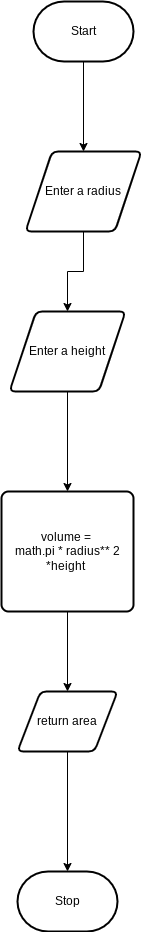

The diagram above was exported from draw.io. Its source (the exported page's mxGraphModel, read from the mxfile embedded in the PNG):
<mxGraphModel dx="834" dy="711" grid="1" gridSize="10" guides="1" tooltips="1" connect="1" arrows="1" fold="1" page="1" pageScale="1" pageWidth="827" pageHeight="1169" math="0" shadow="0">
  <root>
    <mxCell id="0" />
    <mxCell id="1" parent="0" />
    <mxCell id="5" style="edgeStyle=none;html=1;exitX=0.5;exitY=1;exitDx=0;exitDy=0;exitPerimeter=0;" edge="1" parent="1" source="2" target="3">
      <mxGeometry relative="1" as="geometry" />
    </mxCell>
    <mxCell id="2" value="Start" style="strokeWidth=2;html=1;shape=mxgraph.flowchart.terminator;whiteSpace=wrap;" vertex="1" parent="1">
      <mxGeometry x="414" y="40" width="100" height="60" as="geometry" />
    </mxCell>
    <mxCell id="6" style="edgeStyle=orthogonalEdgeStyle;html=1;exitX=0.5;exitY=1;exitDx=0;exitDy=0;entryX=0.5;entryY=0;entryDx=0;entryDy=0;rounded=0;" edge="1" parent="1" source="3" target="4">
      <mxGeometry relative="1" as="geometry" />
    </mxCell>
    <mxCell id="3" value="Enter a radius" style="shape=parallelogram;html=1;strokeWidth=2;perimeter=parallelogramPerimeter;whiteSpace=wrap;rounded=1;arcSize=12;size=0.23;" vertex="1" parent="1">
      <mxGeometry x="406" y="190" width="116" height="80" as="geometry" />
    </mxCell>
    <mxCell id="10" style="edgeStyle=orthogonalEdgeStyle;rounded=0;html=1;exitX=0.5;exitY=1;exitDx=0;exitDy=0;" edge="1" parent="1" source="4" target="7">
      <mxGeometry relative="1" as="geometry" />
    </mxCell>
    <mxCell id="4" value="Enter a height" style="shape=parallelogram;html=1;strokeWidth=2;perimeter=parallelogramPerimeter;whiteSpace=wrap;rounded=1;arcSize=12;size=0.23;" vertex="1" parent="1">
      <mxGeometry x="390" y="350" width="116" height="80" as="geometry" />
    </mxCell>
    <mxCell id="11" style="edgeStyle=orthogonalEdgeStyle;rounded=0;html=1;exitX=0.5;exitY=1;exitDx=0;exitDy=0;" edge="1" parent="1" source="7" target="8">
      <mxGeometry relative="1" as="geometry" />
    </mxCell>
    <mxCell id="7" value="volume = &lt;br&gt;math.pi * radius** 2 *height&amp;nbsp;" style="rounded=1;whiteSpace=wrap;html=1;absoluteArcSize=1;arcSize=14;strokeWidth=2;" vertex="1" parent="1">
      <mxGeometry x="382" y="530" width="132" height="120" as="geometry" />
    </mxCell>
    <mxCell id="12" style="edgeStyle=orthogonalEdgeStyle;rounded=0;html=1;exitX=0.5;exitY=1;exitDx=0;exitDy=0;" edge="1" parent="1" source="8" target="9">
      <mxGeometry relative="1" as="geometry" />
    </mxCell>
    <mxCell id="8" value="return area" style="shape=parallelogram;html=1;strokeWidth=2;perimeter=parallelogramPerimeter;whiteSpace=wrap;rounded=1;arcSize=12;size=0.23;" vertex="1" parent="1">
      <mxGeometry x="398" y="730" width="100" height="60" as="geometry" />
    </mxCell>
    <mxCell id="9" value="Stop" style="strokeWidth=2;html=1;shape=mxgraph.flowchart.terminator;whiteSpace=wrap;" vertex="1" parent="1">
      <mxGeometry x="398" y="910" width="100" height="60" as="geometry" />
    </mxCell>
  </root>
</mxGraphModel>